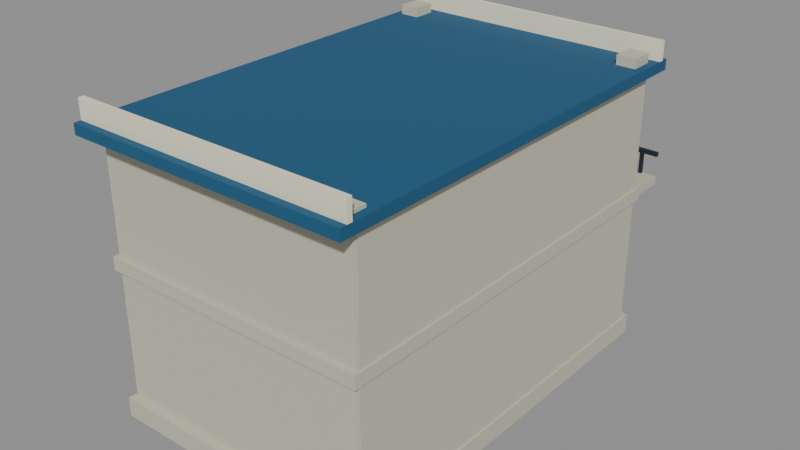 # Source: garage_bay.blend  (saved by Blender 5.2.45; exported with 4.5.12 LTS)
import bpy
from mathutils import Matrix  # noqa: F401  (used for matrix-valued properties, if any)

bpy.ops.wm.read_factory_settings(use_empty=True)
scene = bpy.context.scene
scene.name = 'Scene'

# ---- materials (node trees are filled in below, after node groups)
mat_tr_concrete = bpy.data.materials.new('TR_concrete')
mat_tr_concrete.use_backface_culling = True
mat_tr_concrete.diffuse_color = (0.5542, 0.5382, 0.42, 1.0)
mat_tr_blue = bpy.data.materials.new('TR_blue')
mat_tr_blue.use_backface_culling = True
mat_tr_blue.diffuse_color = (0.01341, 0.09463, 0.196, 1.0)
mat_tr_dark = bpy.data.materials.new('TR_dark')
mat_tr_dark.use_backface_culling = True
mat_tr_dark.diffuse_color = (0.006571, 0.01739, 0.0331, 1.0)
mat_tr_steel = bpy.data.materials.new('TR_steel')
mat_tr_steel.use_backface_culling = True
mat_tr_steel.diffuse_color = (0.196, 0.2957, 0.3303, 1.0)
mat_tr_gold = bpy.data.materials.new('TR_gold')
mat_tr_gold.use_backface_culling = True
mat_tr_gold.diffuse_color = (0.8689, 0.4064, 0.03007, 1.0)
mat_tr_glass = bpy.data.materials.new('TR_glass')
mat_tr_glass.use_backface_culling = True
mat_tr_glass.diffuse_color = (0.02198, 0.196, 0.2846, 1.0)
mat_tr_ivory = bpy.data.materials.new('TR_ivory')
mat_tr_ivory.use_backface_culling = True
mat_tr_ivory.diffuse_color = (0.8481, 0.8276, 0.6209, 1.0)
mat_tr_orange = bpy.data.materials.new('TR_orange')
mat_tr_orange.use_backface_culling = True
mat_tr_orange.diffuse_color = (0.8073, 0.1193, 0.01341, 1.0)

# ---- material node trees
mat_tr_concrete.use_nodes = True; mat_tr_concrete.node_tree.nodes.clear()
_N = mat_tr_concrete.node_tree.nodes; _L = mat_tr_concrete.node_tree.links
n0 = _N.new('ShaderNodeBsdfPrincipled'); n0.name = 'Principled BSDF'; n0.location = (-200, 100)
n0.inputs[0].default_value = (0.5542, 0.5382, 0.42, 1.0)
n0.inputs[2].default_value = 0.87
n0.inputs[10].default_value = 0.005
n1 = _N.new('ShaderNodeOutputMaterial'); n1.name = 'Material Output'; n1.location = (200, 100)
_L.new(n0.outputs[0], n1.inputs[0])
n1.is_active_output = True
mat_tr_blue.use_nodes = True; mat_tr_blue.node_tree.nodes.clear()
_N = mat_tr_blue.node_tree.nodes; _L = mat_tr_blue.node_tree.links
n0 = _N.new('ShaderNodeBsdfPrincipled'); n0.name = 'Principled BSDF'; n0.location = (-200, 100)
n0.inputs[0].default_value = (0.01341, 0.09463, 0.196, 1.0)
n0.inputs[2].default_value = 0.87
n0.inputs[10].default_value = 0.005
n1 = _N.new('ShaderNodeOutputMaterial'); n1.name = 'Material Output'; n1.location = (200, 100)
_L.new(n0.outputs[0], n1.inputs[0])
n1.is_active_output = True
mat_tr_dark.use_nodes = True; mat_tr_dark.node_tree.nodes.clear()
_N = mat_tr_dark.node_tree.nodes; _L = mat_tr_dark.node_tree.links
n0 = _N.new('ShaderNodeBsdfPrincipled'); n0.name = 'Principled BSDF'; n0.location = (-200, 100)
n0.inputs[0].default_value = (0.006571, 0.01739, 0.0331, 1.0)
n0.inputs[2].default_value = 0.87
n0.inputs[10].default_value = 0.005
n1 = _N.new('ShaderNodeOutputMaterial'); n1.name = 'Material Output'; n1.location = (200, 100)
_L.new(n0.outputs[0], n1.inputs[0])
n1.is_active_output = True
mat_tr_steel.use_nodes = True; mat_tr_steel.node_tree.nodes.clear()
_N = mat_tr_steel.node_tree.nodes; _L = mat_tr_steel.node_tree.links
n0 = _N.new('ShaderNodeBsdfPrincipled'); n0.name = 'Principled BSDF'; n0.location = (-200, 100)
n0.inputs[0].default_value = (0.196, 0.2957, 0.3303, 1.0)
n0.inputs[1].default_value = 0.25
n0.inputs[2].default_value = 0.87
n0.inputs[10].default_value = 0.005
n1 = _N.new('ShaderNodeOutputMaterial'); n1.name = 'Material Output'; n1.location = (200, 100)
_L.new(n0.outputs[0], n1.inputs[0])
n1.is_active_output = True
mat_tr_gold.use_nodes = True; mat_tr_gold.node_tree.nodes.clear()
_N = mat_tr_gold.node_tree.nodes; _L = mat_tr_gold.node_tree.links
n0 = _N.new('ShaderNodeBsdfPrincipled'); n0.name = 'Principled BSDF'; n0.location = (-200, 100)
n0.inputs[0].default_value = (0.8689, 0.4064, 0.03007, 1.0)
n0.inputs[2].default_value = 0.87
n0.inputs[10].default_value = 0.005
n1 = _N.new('ShaderNodeOutputMaterial'); n1.name = 'Material Output'; n1.location = (200, 100)
_L.new(n0.outputs[0], n1.inputs[0])
n1.is_active_output = True
mat_tr_glass.use_nodes = True; mat_tr_glass.node_tree.nodes.clear()
_N = mat_tr_glass.node_tree.nodes; _L = mat_tr_glass.node_tree.links
n0 = _N.new('ShaderNodeBsdfPrincipled'); n0.name = 'Principled BSDF'; n0.location = (-200, 100)
n0.inputs[0].default_value = (0.02198, 0.196, 0.2846, 1.0)
n0.inputs[1].default_value = 0.25
n0.inputs[2].default_value = 0.7
n0.inputs[10].default_value = 0.005
n1 = _N.new('ShaderNodeOutputMaterial'); n1.name = 'Material Output'; n1.location = (200, 100)
_L.new(n0.outputs[0], n1.inputs[0])
n1.is_active_output = True
mat_tr_ivory.use_nodes = True; mat_tr_ivory.node_tree.nodes.clear()
_N = mat_tr_ivory.node_tree.nodes; _L = mat_tr_ivory.node_tree.links
n0 = _N.new('ShaderNodeBsdfPrincipled'); n0.name = 'Principled BSDF'; n0.location = (-200, 100)
n0.inputs[0].default_value = (0.8481, 0.8276, 0.6209, 1.0)
n0.inputs[2].default_value = 0.87
n0.inputs[10].default_value = 0.005
n1 = _N.new('ShaderNodeOutputMaterial'); n1.name = 'Material Output'; n1.location = (200, 100)
_L.new(n0.outputs[0], n1.inputs[0])
n1.is_active_output = True
mat_tr_orange.use_nodes = True; mat_tr_orange.node_tree.nodes.clear()
_N = mat_tr_orange.node_tree.nodes; _L = mat_tr_orange.node_tree.links
n0 = _N.new('ShaderNodeBsdfPrincipled'); n0.name = 'Principled BSDF'; n0.location = (-200, 100)
n0.inputs[0].default_value = (0.8073, 0.1193, 0.01341, 1.0)
n0.inputs[2].default_value = 0.87
n0.inputs[10].default_value = 0.005
n1 = _N.new('ShaderNodeOutputMaterial'); n1.name = 'Material Output'; n1.location = (200, 100)
_L.new(n0.outputs[0], n1.inputs[0])
n1.is_active_output = True

# ---- meshes
me_foundation = bpy.data.meshes.new('Foundation')
me_foundation.from_pydata([(-4.175, 6.3, -0.08), (4.175, 6.3, -0.08), (-4.175, 6.3, 0.52), (4.175, 6.3, 0.52), (-4.175, -6.3, -0.08), (4.175, -6.3, -0.08), (-4.175, -6.3, 0.52), (4.175, -6.3, 0.52)], [], [(0, 2, 3, 1), (4, 5, 7, 6), (0, 1, 5, 4), (2, 6, 7, 3), (0, 4, 6, 2), (1, 3, 7, 5)])
me_foundation.materials.append(mat_tr_concrete)
me_foundation.update()
me_rearservicewall = bpy.data.meshes.new('RearServiceWall')
me_rearservicewall.from_pydata([(-4.1, -5.65, 0.0), (4.1, -5.65, 0.0), (-4.1, -5.65, 8.8), (4.1, -5.65, 8.8), (-4.1, -6.05, 0.0), (4.1, -6.05, 0.0), (-4.1, -6.05, 8.8), (4.1, -6.05, 8.8)], [], [(0, 2, 3, 1), (4, 5, 7, 6), (0, 1, 5, 4), (2, 6, 7, 3), (0, 4, 6, 2), (1, 3, 7, 5)])
me_rearservicewall.materials.append(mat_tr_concrete)
me_rearservicewall.update()
me_columns___1 = bpy.data.meshes.new('Columns__-1')
me_columns___1.from_pydata([(-4.1, 6.05, 0.0), (-3.5, 6.05, 0.0), (-4.1, 6.05, 9.0), (-3.5, 6.05, 9.0), (-4.1, 5.35, 0.0), (-3.5, 5.35, 0.0), (-4.1, 5.35, 9.0), (-3.5, 5.35, 9.0), (3.5, 6.05, 0.0), (4.1, 6.05, 0.0), (3.5, 6.05, 9.0), (4.1, 6.05, 9.0), (3.5, 5.35, 0.0), (4.1, 5.35, 0.0), (3.5, 5.35, 9.0), (4.1, 5.35, 9.0)], [], [(0, 2, 3, 1), (4, 5, 7, 6), (0, 1, 5, 4), (2, 6, 7, 3), (0, 4, 6, 2), (1, 3, 7, 5), (8, 10, 11, 9), (12, 13, 15, 14), (8, 9, 13, 12), (10, 14, 15, 11), (8, 12, 14, 10), (9, 11, 15, 13)])
me_columns___1.materials.append(mat_tr_concrete)
me_columns___1.update()
me_sidewalls___1 = bpy.data.meshes.new('SideWalls__-1')
me_sidewalls___1.from_pydata([(-4.125, 6.0, 0.05), (-3.875, 6.0, 0.05), (-4.125, 6.0, 8.55), (-3.875, 6.0, 8.55), (-4.125, -6.0, 0.05), (-3.875, -6.0, 0.05), (-4.125, -6.0, 8.55), (-3.875, -6.0, 8.55), (3.875, 6.0, 0.05), (4.125, 6.0, 0.05), (3.875, 6.0, 8.55), (4.125, 6.0, 8.55), (3.875, -6.0, 0.05), (4.125, -6.0, 0.05), (3.875, -6.0, 8.55), (4.125, -6.0, 8.55)], [], [(0, 2, 3, 1), (4, 5, 7, 6), (0, 1, 5, 4), (2, 6, 7, 3), (0, 4, 6, 2), (1, 3, 7, 5), (8, 10, 11, 9), (12, 13, 15, 14), (8, 9, 13, 12), (10, 14, 15, 11), (8, 12, 14, 10), (9, 11, 15, 13)])
me_sidewalls___1.materials.append(mat_tr_concrete)
me_sidewalls___1.update()
me_garagelintel = bpy.data.meshes.new('GarageLintel')
me_garagelintel.from_pydata([(-4.1, 6.05, 3.9), (4.1, 6.05, 3.9), (-4.1, 6.05, 4.6), (4.1, 6.05, 4.6), (-4.1, 5.25, 3.9), (4.1, 5.25, 3.9), (-4.1, 5.25, 4.6), (4.1, 5.25, 4.6)], [], [(0, 2, 3, 1), (4, 5, 7, 6), (0, 1, 5, 4), (2, 6, 7, 3), (0, 4, 6, 2), (1, 3, 7, 5)])
me_garagelintel.materials.append(mat_tr_blue)
me_garagelintel.update()
me_doorrecess = bpy.data.meshes.new('DoorRecess')
me_doorrecess.from_pydata([(-3.4, 5.725, 0.1), (3.4, 5.725, 0.1), (-3.4, 5.725, 3.9), (3.4, 5.725, 3.9), (-3.4, 5.575, 0.1), (3.4, 5.575, 0.1), (-3.4, 5.575, 3.9), (3.4, 5.575, 3.9)], [], [(0, 2, 3, 1), (4, 5, 7, 6), (0, 1, 5, 4), (2, 6, 7, 3), (0, 4, 6, 2), (1, 3, 7, 5)])
me_doorrecess.materials.append(mat_tr_dark)
me_doorrecess.update()
me_doorpanels__0 = bpy.data.meshes.new('DoorPanels__0')
me_doorpanels__0.from_pydata([(-3.225, 5.85, 0.235), (3.225, 5.85, 0.235), (-3.225, 5.85, 0.665), (3.225, 5.85, 0.665), (-3.225, 5.73, 0.235), (3.225, 5.73, 0.235), (-3.225, 5.73, 0.665), (3.225, 5.73, 0.665), (-3.225, 5.85, 0.715), (3.225, 5.85, 0.715), (-3.225, 5.85, 1.145), (3.225, 5.85, 1.145), (-3.225, 5.73, 0.715), (3.225, 5.73, 0.715), (-3.225, 5.73, 1.145), (3.225, 5.73, 1.145), (-3.225, 5.85, 1.195), (3.225, 5.85, 1.195), (-3.225, 5.85, 1.625), (3.225, 5.85, 1.625), (-3.225, 5.73, 1.195), (3.225, 5.73, 1.195), (-3.225, 5.73, 1.625), (3.225, 5.73, 1.625), (-3.225, 5.85, 1.675), (3.225, 5.85, 1.675), (-3.225, 5.85, 2.105), (3.225, 5.85, 2.105), (-3.225, 5.73, 1.675), (3.225, 5.73, 1.675), (-3.225, 5.73, 2.105), (3.225, 5.73, 2.105), (-3.225, 5.85, 2.155), (3.225, 5.85, 2.155), (-3.225, 5.85, 2.585), (3.225, 5.85, 2.585), (-3.225, 5.73, 2.155), (3.225, 5.73, 2.155), (-3.225, 5.73, 2.585), (3.225, 5.73, 2.585), (-3.225, 5.85, 2.635), (3.225, 5.85, 2.635), (-3.225, 5.85, 3.065), (3.225, 5.85, 3.065), (-3.225, 5.73, 2.635), (3.225, 5.73, 2.635), (-3.225, 5.73, 3.065), (3.225, 5.73, 3.065), (-3.225, 5.85, 3.115), (3.225, 5.85, 3.115), (-3.225, 5.85, 3.545), (3.225, 5.85, 3.545), (-3.225, 5.73, 3.115), (3.225, 5.73, 3.115), (-3.225, 5.73, 3.545), (3.225, 5.73, 3.545)], [], [(0, 2, 3, 1), (4, 5, 7, 6), (0, 1, 5, 4), (2, 6, 7, 3), (0, 4, 6, 2), (1, 3, 7, 5), (8, 10, 11, 9), (12, 13, 15, 14), (8, 9, 13, 12), (10, 14, 15, 11), (8, 12, 14, 10), (9, 11, 15, 13), (16, 18, 19, 17), (20, 21, 23, 22), (16, 17, 21, 20), (18, 22, 23, 19), (16, 20, 22, 18), (17, 19, 23, 21), (24, 26, 27, 25), (28, 29, 31, 30), (24, 25, 29, 28), (26, 30, 31, 27), (24, 28, 30, 26), (25, 27, 31, 29), (32, 34, 35, 33), (36, 37, 39, 38), (32, 33, 37, 36), (34, 38, 39, 35), (32, 36, 38, 34), (33, 35, 39, 37), (40, 42, 43, 41), (44, 45, 47, 46), (40, 41, 45, 44), (42, 46, 47, 43), (40, 44, 46, 42), (41, 43, 47, 45), (48, 50, 51, 49), (52, 53, 55, 54), (48, 49, 53, 52), (50, 54, 55, 51), (48, 52, 54, 50), (49, 51, 55, 53)])
me_doorpanels__0.materials.append(mat_tr_steel)
me_doorpanels__0.update()
me_doorstripe = bpy.data.meshes.new('DoorStripe')
me_doorstripe.from_pydata([(-3.225, 5.91, 1.015), (3.225, 5.91, 1.015), (-3.225, 5.91, 1.185), (3.225, 5.91, 1.185), (-3.225, 5.85, 1.015), (3.225, 5.85, 1.015), (-3.225, 5.85, 1.185), (3.225, 5.85, 1.185)], [], [(0, 2, 3, 1), (4, 5, 7, 6), (0, 1, 5, 4), (2, 6, 7, 3), (0, 4, 6, 2), (1, 3, 7, 5)])
me_doorstripe.materials.append(mat_tr_gold)
me_doorstripe.update()
me_servicedoor = bpy.data.meshes.new('ServiceDoor')
me_servicedoor.from_pydata([(2.05, -5.52, 0.0), (3.15, -5.52, 0.0), (2.05, -5.52, 2.5), (3.15, -5.52, 2.5), (2.05, -5.68, 0.0), (3.15, -5.68, 0.0), (2.05, -5.68, 2.5), (3.15, -5.68, 2.5)], [], [(0, 2, 3, 1), (4, 5, 7, 6), (0, 1, 5, 4), (2, 6, 7, 3), (0, 4, 6, 2), (1, 3, 7, 5)])
me_servicedoor.materials.append(mat_tr_blue)
me_servicedoor.update()
me_upperfloor = bpy.data.meshes.new('UpperFloor')
me_upperfloor.from_pydata([(-4.175, 6.2, 4.5), (4.175, 6.2, 4.5), (-4.175, 6.2, 4.9), (4.175, 6.2, 4.9), (-4.175, -6.2, 4.5), (4.175, -6.2, 4.5), (-4.175, -6.2, 4.9), (4.175, -6.2, 4.9)], [], [(0, 2, 3, 1), (4, 5, 7, 6), (0, 1, 5, 4), (2, 6, 7, 3), (0, 4, 6, 2), (1, 3, 7, 5)])
me_upperfloor.materials.append(mat_tr_concrete)
me_upperfloor.update()
me_observationglazing = bpy.data.meshes.new('ObservationGlazing')
me_observationglazing.from_pydata([(-3.45, 5.86, 5.2), (3.45, 5.86, 5.2), (-3.45, 5.86, 7.9), (3.45, 5.86, 7.9), (-3.45, 5.7, 5.2), (3.45, 5.7, 5.2), (-3.45, 5.7, 7.9), (3.45, 5.7, 7.9)], [], [(0, 2, 3, 1), (4, 5, 7, 6), (0, 1, 5, 4), (2, 6, 7, 3), (0, 4, 6, 2), (1, 3, 7, 5)])
me_observationglazing.materials.append(mat_tr_glass)
me_observationglazing.update()
me_mullions___2_25 = bpy.data.meshes.new('Mullions__-2.25')
me_mullions___2_25.from_pydata([(-2.295, 6.01, 5.175), (-2.205, 6.01, 5.175), (-2.295, 6.01, 8.025), (-2.205, 6.01, 8.025), (-2.295, 5.89, 5.175), (-2.205, 5.89, 5.175), (-2.295, 5.89, 8.025), (-2.205, 5.89, 8.025), (-0.045, 6.01, 5.175), (0.045, 6.01, 5.175), (-0.045, 6.01, 8.025), (0.045, 6.01, 8.025), (-0.045, 5.89, 5.175), (0.045, 5.89, 5.175), (-0.045, 5.89, 8.025), (0.045, 5.89, 8.025), (2.205, 6.01, 5.175), (2.295, 6.01, 5.175), (2.205, 6.01, 8.025), (2.295, 6.01, 8.025), (2.205, 5.89, 5.175), (2.295, 5.89, 5.175), (2.205, 5.89, 8.025), (2.295, 5.89, 8.025)], [], [(0, 2, 3, 1), (4, 5, 7, 6), (0, 1, 5, 4), (2, 6, 7, 3), (0, 4, 6, 2), (1, 3, 7, 5), (8, 10, 11, 9), (12, 13, 15, 14), (8, 9, 13, 12), (10, 14, 15, 11), (8, 12, 14, 10), (9, 11, 15, 13), (16, 18, 19, 17), (20, 21, 23, 22), (16, 17, 21, 20), (18, 22, 23, 19), (16, 20, 22, 18), (17, 19, 23, 21)])
me_mullions___2_25.materials.append(mat_tr_ivory)
me_mullions___2_25.update()
me_roof = bpy.data.meshes.new('Roof')
me_roof.from_pydata([(-4.325, 6.7, 8.39), (4.325, 6.7, 8.39), (-4.325, 6.7, 8.71), (4.325, 6.7, 8.71), (-4.325, -6.7, 8.39), (4.325, -6.7, 8.39), (-4.325, -6.7, 8.71), (4.325, -6.7, 8.71)], [], [(0, 2, 3, 1), (4, 5, 7, 6), (0, 1, 5, 4), (2, 6, 7, 3), (0, 4, 6, 2), (1, 3, 7, 5)])
me_roof.materials.append(mat_tr_blue)
me_roof.update()
me_parapet___6_4 = bpy.data.meshes.new('Parapet__-6.4')
me_parapet___6_4.from_pydata([(-4.325, 6.48, 8.7), (4.325, 6.48, 8.7), (-4.325, 6.48, 9.3), (4.325, 6.48, 9.3), (-4.325, 6.32, 8.7), (4.325, 6.32, 8.7), (-4.325, 6.32, 9.3), (4.325, 6.32, 9.3), (-4.325, -6.32, 8.7), (4.325, -6.32, 8.7), (-4.325, -6.32, 9.3), (4.325, -6.32, 9.3), (-4.325, -6.48, 8.7), (4.325, -6.48, 8.7), (-4.325, -6.48, 9.3), (4.325, -6.48, 9.3)], [], [(0, 2, 3, 1), (4, 5, 7, 6), (0, 1, 5, 4), (2, 6, 7, 3), (0, 4, 6, 2), (1, 3, 7, 5), (8, 10, 11, 9), (12, 13, 15, 14), (8, 9, 13, 12), (10, 14, 15, 11), (8, 12, 14, 10), (9, 11, 15, 13)])
me_parapet___6_4.materials.append(mat_tr_ivory)
me_parapet___6_4.update()
me_balcony = bpy.data.meshes.new('Balcony')
me_balcony.from_pydata([(-4.1, 7.35, 4.575), (4.1, 7.35, 4.575), (-4.1, 7.35, 4.825), (4.1, 7.35, 4.825), (-4.1, 5.55, 4.575), (4.1, 5.55, 4.575), (-4.1, 5.55, 4.825), (4.1, 5.55, 4.825)], [], [(0, 2, 3, 1), (4, 5, 7, 6), (0, 1, 5, 4), (2, 6, 7, 3), (0, 4, 6, 2), (1, 3, 7, 5)])
me_balcony.materials.append(mat_tr_concrete)
me_balcony.update()
me_balconyrail = bpy.data.meshes.new('BalconyRail')
me_balconyrail.from_pydata([(-4.1, 7.36, 5.49), (4.1, 7.36, 5.49), (-4.1, 7.36, 5.61), (4.1, 7.36, 5.61), (-4.1, 7.24, 5.49), (4.1, 7.24, 5.49), (-4.1, 7.24, 5.61), (4.1, 7.24, 5.61)], [], [(0, 2, 3, 1), (4, 5, 7, 6), (0, 1, 5, 4), (2, 6, 7, 3), (0, 4, 6, 2), (1, 3, 7, 5)])
me_balconyrail.materials.append(mat_tr_dark)
me_balconyrail.update()
me_balusters___3_6 = bpy.data.meshes.new('Balusters__-3.6')
me_balusters___3_6.from_pydata([(-3.65, 7.35, 4.725), (-3.55, 7.35, 4.725), (-3.65, 7.35, 5.575), (-3.55, 7.35, 5.575), (-3.65, 7.25, 4.725), (-3.55, 7.25, 4.725), (-3.65, 7.25, 5.575), (-3.55, 7.25, 5.575), (-0.05, 7.35, 4.725), (0.05, 7.35, 4.725), (-0.05, 7.35, 5.575), (0.05, 7.35, 5.575), (-0.05, 7.25, 4.725), (0.05, 7.25, 4.725), (-0.05, 7.25, 5.575), (0.05, 7.25, 5.575), (3.55, 7.35, 4.725), (3.65, 7.35, 4.725), (3.55, 7.35, 5.575), (3.65, 7.35, 5.575), (3.55, 7.25, 4.725), (3.65, 7.25, 4.725), (3.55, 7.25, 5.575), (3.65, 7.25, 5.575)], [], [(0, 2, 3, 1), (4, 5, 7, 6), (0, 1, 5, 4), (2, 6, 7, 3), (0, 4, 6, 2), (1, 3, 7, 5), (8, 10, 11, 9), (12, 13, 15, 14), (8, 9, 13, 12), (10, 14, 15, 11), (8, 12, 14, 10), (9, 11, 15, 13), (16, 18, 19, 17), (20, 21, 23, 22), (16, 17, 21, 20), (18, 22, 23, 19), (16, 20, 22, 18), (17, 19, 23, 21)])
me_balusters___3_6.materials.append(mat_tr_dark)
me_balusters___3_6.update()
me_toolcabinet = bpy.data.meshes.new('ToolCabinet')
me_toolcabinet.from_pydata([(-3.35, 6.9, 0.0), (-2.25, 6.9, 0.0), (-3.35, 6.9, 1.2), (-2.25, 6.9, 1.2), (-3.35, 6.3, 0.0), (-2.25, 6.3, 0.0), (-3.35, 6.3, 1.2), (-2.25, 6.3, 1.2)], [], [(0, 2, 3, 1), (4, 5, 7, 6), (0, 1, 5, 4), (2, 6, 7, 3), (0, 4, 6, 2), (1, 3, 7, 5)])
me_toolcabinet.materials.append(mat_tr_orange)
me_toolcabinet.update()
me_drawerhandles__0_3 = bpy.data.meshes.new('DrawerHandles__0.3')
me_drawerhandles__0_3.from_pydata([(-3.15, 6.955, 0.275), (-2.45, 6.955, 0.275), (-3.15, 6.955, 0.325), (-2.45, 6.955, 0.325), (-3.15, 6.905, 0.275), (-2.45, 6.905, 0.275), (-3.15, 6.905, 0.325), (-2.45, 6.905, 0.325), (-3.15, 6.955, 0.575), (-2.45, 6.955, 0.575), (-3.15, 6.955, 0.625), (-2.45, 6.955, 0.625), (-3.15, 6.905, 0.575), (-2.45, 6.905, 0.575), (-3.15, 6.905, 0.625), (-2.45, 6.905, 0.625), (-3.15, 6.955, 0.875), (-2.45, 6.955, 0.875), (-3.15, 6.955, 0.925), (-2.45, 6.955, 0.925), (-3.15, 6.905, 0.875), (-2.45, 6.905, 0.875), (-3.15, 6.905, 0.925), (-2.45, 6.905, 0.925)], [], [(0, 2, 3, 1), (4, 5, 7, 6), (0, 1, 5, 4), (2, 6, 7, 3), (0, 4, 6, 2), (1, 3, 7, 5), (8, 10, 11, 9), (12, 13, 15, 14), (8, 9, 13, 12), (10, 14, 15, 11), (8, 12, 14, 10), (9, 11, 15, 13), (16, 18, 19, 17), (20, 21, 23, 22), (16, 17, 21, 20), (18, 22, 23, 19), (16, 20, 22, 18), (17, 19, 23, 21)])
me_drawerhandles__0_3.materials.append(mat_tr_steel)
me_drawerhandles__0_3.update()

# ---- curves / text
txt_garagesign = bpy.data.curves.new('GarageSign', 'FONT')
txt_garagesign.dimensions = '2D'
txt_garagesign.body = 'TR MOTORSPORT'
txt_garagesign.materials.append(mat_tr_ivory)
txt_garagesign.resolution_u = 2
txt_garagesign.align_x = 'CENTER'
txt_garagesign.align_y = 'CENTER'
txt_garagesign.size = 0.57

# ---- objects
ob_foundation = bpy.data.objects.new('Foundation', me_foundation)
ob_rearservicewall = bpy.data.objects.new('RearServiceWall', me_rearservicewall)
ob_columns = bpy.data.objects.new('Columns', me_columns___1)
ob_sidewalls = bpy.data.objects.new('SideWalls', me_sidewalls___1)
ob_garagelintel = bpy.data.objects.new('GarageLintel', me_garagelintel)
ob_doorrecess = bpy.data.objects.new('DoorRecess', me_doorrecess)
ob_doorpanels = bpy.data.objects.new('DoorPanels', me_doorpanels__0)
ob_doorstripe = bpy.data.objects.new('DoorStripe', me_doorstripe)
ob_servicedoor = bpy.data.objects.new('ServiceDoor', me_servicedoor)
ob_upperfloor = bpy.data.objects.new('UpperFloor', me_upperfloor)
ob_observationglazing = bpy.data.objects.new('ObservationGlazing', me_observationglazing)
ob_mullions = bpy.data.objects.new('Mullions', me_mullions___2_25)
ob_roof = bpy.data.objects.new('Roof', me_roof)
ob_parapet = bpy.data.objects.new('Parapet', me_parapet___6_4)
ob_balcony = bpy.data.objects.new('Balcony', me_balcony)
ob_balconyrail = bpy.data.objects.new('BalconyRail', me_balconyrail)
ob_balusters = bpy.data.objects.new('Balusters', me_balusters___3_6)
ob_toolcabinet = bpy.data.objects.new('ToolCabinet', me_toolcabinet)
ob_drawerhandles = bpy.data.objects.new('DrawerHandles', me_drawerhandles__0_3)
ob_garagesign = bpy.data.objects.new('GarageSign', txt_garagesign)

# ---- transforms, parenting, visibility, modifiers, constraints
ob_foundation.location = (0.0, 0.0, 0.0)
ob_rearservicewall.location = (0.0, 0.0, 0.0)
ob_columns.location = (0.0, 0.0, 0.0)
ob_sidewalls.location = (0.0, 0.0, 0.0)
ob_garagelintel.location = (0.0, 0.0, 0.0)
ob_doorrecess.location = (0.0, 0.0, 0.0)
ob_doorpanels.location = (0.0, 0.0, 0.0)
ob_doorstripe.location = (0.0, 0.0, 0.0)
ob_servicedoor.location = (0.0, 0.0, 0.0)
ob_upperfloor.location = (0.0, 0.0, 0.0)
ob_observationglazing.location = (0.0, 0.0, 0.0)
ob_mullions.location = (0.0, 0.0, 0.0)
ob_roof.location = (0.0, 0.0, 0.0)
ob_parapet.location = (0.0, 0.0, 0.0)
ob_balcony.location = (0.0, 0.0, 0.0)
ob_balconyrail.location = (0.0, 0.0, 0.0)
ob_balusters.location = (0.0, 0.0, 0.0)
ob_toolcabinet.location = (0.0, 0.0, 0.0)
ob_drawerhandles.location = (0.0, 0.0, 0.0)
ob_garagesign.location = (0.0, 6.1, 4.22)
ob_garagesign.rotation_euler = (1.571, 0.0, 3.142)

# ---- collection membership
scene.collection.objects.link(ob_foundation)
scene.collection.objects.link(ob_rearservicewall)
scene.collection.objects.link(ob_columns)
scene.collection.objects.link(ob_sidewalls)
scene.collection.objects.link(ob_garagelintel)
scene.collection.objects.link(ob_doorrecess)
scene.collection.objects.link(ob_doorpanels)
scene.collection.objects.link(ob_doorstripe)
scene.collection.objects.link(ob_servicedoor)
scene.collection.objects.link(ob_upperfloor)
scene.collection.objects.link(ob_observationglazing)
scene.collection.objects.link(ob_mullions)
scene.collection.objects.link(ob_roof)
scene.collection.objects.link(ob_parapet)
scene.collection.objects.link(ob_balcony)
scene.collection.objects.link(ob_balconyrail)
scene.collection.objects.link(ob_balusters)
scene.collection.objects.link(ob_toolcabinet)
scene.collection.objects.link(ob_drawerhandles)
scene.collection.objects.link(ob_garagesign)

# ---- scene / render settings (as saved in the file)
scene.frame_start = 1; scene.frame_end = 250; scene.frame_set(1)
scene.render.engine = 'BLENDER_EEVEE_NEXT'
scene.render.bake_bias = 0.0
scene.render.bake_samples = 0
scene.render.compositor_device = 'GPU'
scene.eevee.use_volume_custom_range = False
scene.eevee.fast_gi_thickness_near = 0.1
scene.eevee.fast_gi_thickness_far = 0.0
scene.eevee.ray_tracing_options.screen_trace_thickness = 0.1
bpy.context.view_layer.update()

# ---- added for rendering (the .blend has no active camera and no usable light): camera, sun + grey world if the file has none
cam_auto = bpy.data.cameras.new('AutoCamera')
cam_auto.lens = 50.0
cam_auto.sensor_width = 36.0
cam_auto.clip_end = 1000.0
ob_auto_camera = bpy.data.objects.new('AutoCamera', cam_auto)
scene.collection.objects.link(ob_auto_camera)
ob_auto_camera.location = (17.5669, -20.7502, 18.6635)
ob_auto_camera.rotation_euler = (1.09748, -7.21219e-08, 0.694738)
scene.camera = ob_auto_camera
light_auto_sun = bpy.data.lights.new('AutoSun', 'SUN')
light_auto_sun.energy = 3.0
light_auto_sun.angle = 0.0523599
ob_auto_sun = bpy.data.objects.new('AutoSun', light_auto_sun)
scene.collection.objects.link(ob_auto_sun)
ob_auto_sun.rotation_euler = (0.872665, 0.174533, 0.523599)
if scene.world is None:
    world_auto = bpy.data.worlds.new('AutoWorld')
    world_auto.color = (0.3, 0.3, 0.3)
    scene.world = world_auto
bpy.context.view_layer.update()
